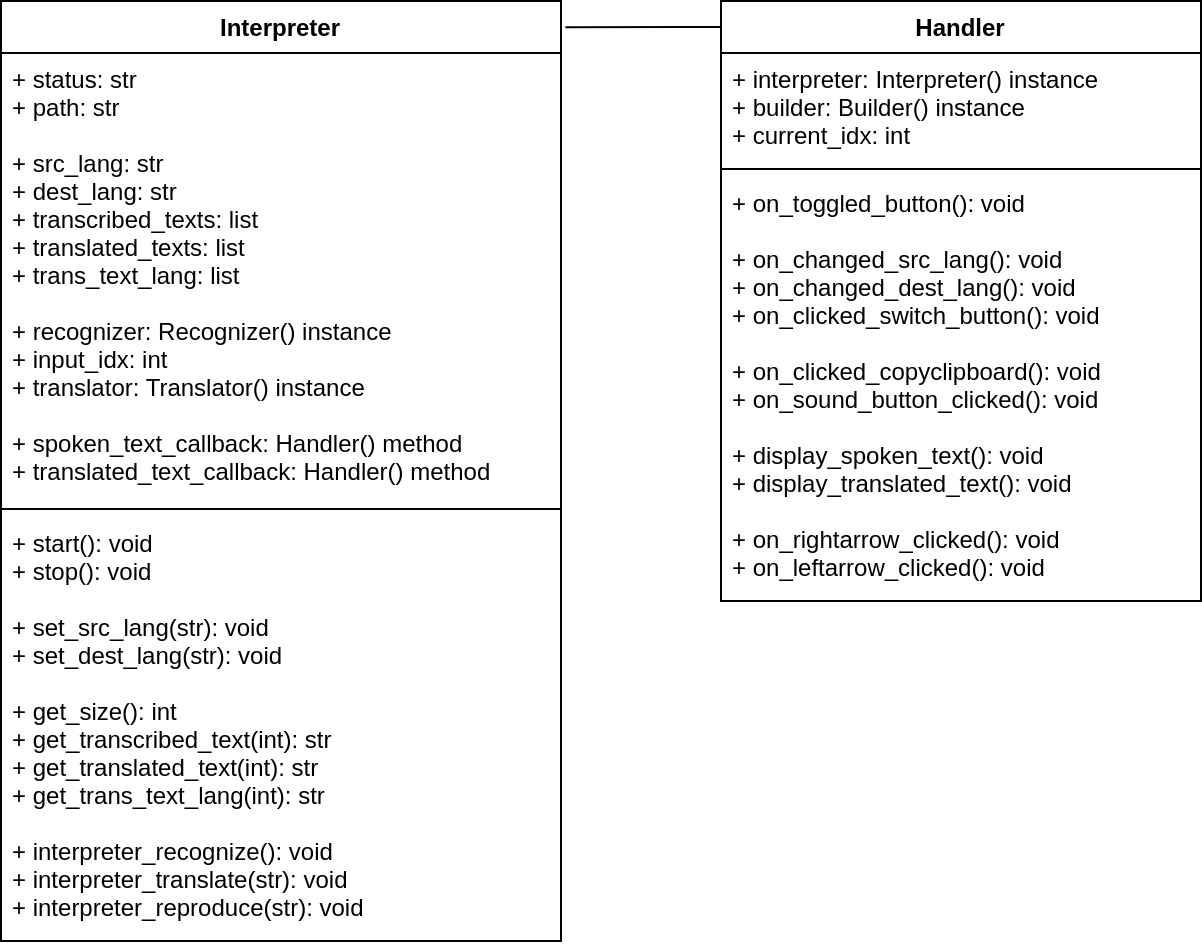

The diagram above was exported from draw.io. Its source (the exported page's mxGraphModel, read from the mxfile embedded in the PNG):
<mxGraphModel dx="1356" dy="878" grid="1" gridSize="10" guides="1" tooltips="1" connect="1" arrows="1" fold="1" page="1" pageScale="1" pageWidth="850" pageHeight="1100" math="0" shadow="0">
  <root>
    <mxCell id="0" />
    <mxCell id="1" parent="0" />
    <mxCell id="JFqw04Y8qmN6MewFIY-B-1" value="Interpreter" style="swimlane;fontStyle=1;align=center;verticalAlign=top;childLayout=stackLayout;horizontal=1;startSize=26;horizontalStack=0;resizeParent=1;resizeParentMax=0;resizeLast=0;collapsible=1;marginBottom=0;" parent="1" vertex="1">
      <mxGeometry x="120" y="80" width="280" height="470" as="geometry" />
    </mxCell>
    <mxCell id="JFqw04Y8qmN6MewFIY-B-2" value="+ status: str&#10;+ path: str&#10;&#10;+ src_lang: str&#10;+ dest_lang: str&#10;+ transcribed_texts: list&#10;+ translated_texts: list&#10;+ trans_text_lang: list&#10;&#10;+ recognizer: Recognizer() instance&#10;+ input_idx: int&#10;+ translator: Translator() instance&#10;&#10;+ spoken_text_callback: Handler() method&#10;+ translated_text_callback: Handler() method" style="text;strokeColor=none;fillColor=none;align=left;verticalAlign=top;spacingLeft=4;spacingRight=4;overflow=hidden;rotatable=0;points=[[0,0.5],[1,0.5]];portConstraint=eastwest;" parent="JFqw04Y8qmN6MewFIY-B-1" vertex="1">
      <mxGeometry y="26" width="280" height="224" as="geometry" />
    </mxCell>
    <mxCell id="JFqw04Y8qmN6MewFIY-B-3" value="" style="line;strokeWidth=1;fillColor=none;align=left;verticalAlign=middle;spacingTop=-1;spacingLeft=3;spacingRight=3;rotatable=0;labelPosition=right;points=[];portConstraint=eastwest;strokeColor=inherit;" parent="JFqw04Y8qmN6MewFIY-B-1" vertex="1">
      <mxGeometry y="250" width="280" height="8" as="geometry" />
    </mxCell>
    <mxCell id="JFqw04Y8qmN6MewFIY-B-4" value="+ start(): void&#10;+ stop(): void&#10;&#10;+ set_src_lang(str): void&#10;+ set_dest_lang(str): void&#10;&#10;+ get_size(): int&#10;+ get_transcribed_text(int): str&#10;+ get_translated_text(int): str&#10;+ get_trans_text_lang(int): str&#10;&#10;+ interpreter_recognize(): void&#10;+ interpreter_translate(str): void&#10;+ interpreter_reproduce(str): void" style="text;strokeColor=none;fillColor=none;align=left;verticalAlign=top;spacingLeft=4;spacingRight=4;overflow=hidden;rotatable=0;points=[[0,0.5],[1,0.5]];portConstraint=eastwest;" parent="JFqw04Y8qmN6MewFIY-B-1" vertex="1">
      <mxGeometry y="258" width="280" height="212" as="geometry" />
    </mxCell>
    <mxCell id="otXIabp24WGDNVazKvZw-8" style="edgeStyle=orthogonalEdgeStyle;rounded=1;jumpSize=7;orthogonalLoop=1;jettySize=auto;html=1;entryX=1.008;entryY=0.028;entryDx=0;entryDy=0;entryPerimeter=0;strokeWidth=1;startArrow=none;startFill=0;endArrow=none;endFill=0;" parent="1" source="otXIabp24WGDNVazKvZw-1" target="JFqw04Y8qmN6MewFIY-B-1" edge="1">
      <mxGeometry relative="1" as="geometry">
        <Array as="points">
          <mxPoint x="470" y="93" />
          <mxPoint x="470" y="93" />
        </Array>
      </mxGeometry>
    </mxCell>
    <mxCell id="otXIabp24WGDNVazKvZw-1" value="Handler" style="swimlane;fontStyle=1;align=center;verticalAlign=top;childLayout=stackLayout;horizontal=1;startSize=26;horizontalStack=0;resizeParent=1;resizeParentMax=0;resizeLast=0;collapsible=1;marginBottom=0;" parent="1" vertex="1">
      <mxGeometry x="480" y="80" width="240" height="300" as="geometry" />
    </mxCell>
    <mxCell id="otXIabp24WGDNVazKvZw-2" value="+ interpreter: Interpreter() instance&#10;+ builder: Builder() instance&#10;+ current_idx: int" style="text;strokeColor=none;fillColor=none;align=left;verticalAlign=top;spacingLeft=4;spacingRight=4;overflow=hidden;rotatable=0;points=[[0,0.5],[1,0.5]];portConstraint=eastwest;" parent="otXIabp24WGDNVazKvZw-1" vertex="1">
      <mxGeometry y="26" width="240" height="54" as="geometry" />
    </mxCell>
    <mxCell id="otXIabp24WGDNVazKvZw-3" value="" style="line;strokeWidth=1;fillColor=none;align=left;verticalAlign=middle;spacingTop=-1;spacingLeft=3;spacingRight=3;rotatable=0;labelPosition=right;points=[];portConstraint=eastwest;strokeColor=inherit;" parent="otXIabp24WGDNVazKvZw-1" vertex="1">
      <mxGeometry y="80" width="240" height="8" as="geometry" />
    </mxCell>
    <mxCell id="otXIabp24WGDNVazKvZw-4" value="+ on_toggled_button(): void&#10;&#10;+ on_changed_src_lang(): void&#10;+ on_changed_dest_lang(): void&#10;+ on_clicked_switch_button(): void&#10;&#10;+ on_clicked_copyclipboard(): void&#10;+ on_sound_button_clicked(): void&#10;&#10;+ display_spoken_text(): void&#10;+ display_translated_text(): void&#10;&#10;+ on_rightarrow_clicked(): void&#10;+ on_leftarrow_clicked(): void" style="text;strokeColor=none;fillColor=none;align=left;verticalAlign=top;spacingLeft=4;spacingRight=4;overflow=hidden;rotatable=0;points=[[0,0.5],[1,0.5]];portConstraint=eastwest;" parent="otXIabp24WGDNVazKvZw-1" vertex="1">
      <mxGeometry y="88" width="240" height="212" as="geometry" />
    </mxCell>
  </root>
</mxGraphModel>